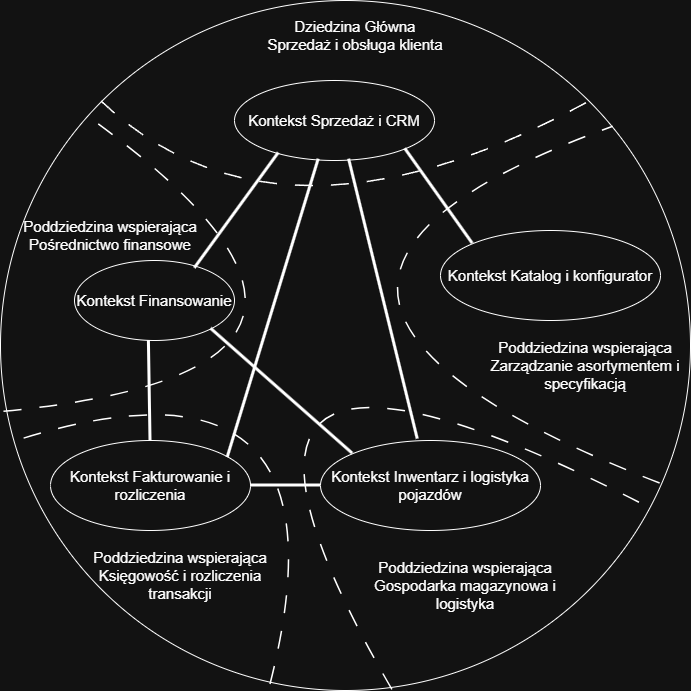

The diagram above was exported from draw.io. Its source (the exported page's mxGraphModel, read from the mxfile embedded in the PNG):
<mxGraphModel dx="1712" dy="948" grid="1" gridSize="10" guides="1" tooltips="1" connect="1" arrows="1" fold="1" page="1" pageScale="1" pageWidth="827" pageHeight="1169" math="0" shadow="0">
  <root>
    <mxCell id="0" />
    <mxCell id="1" parent="0" />
    <mxCell id="yofayxtcYdnaXJosU09R-3" parent="1" style="ellipse;whiteSpace=wrap;html=1;aspect=fixed;" value="" vertex="1">
      <mxGeometry height="690" width="690" x="80" y="180" as="geometry" />
    </mxCell>
    <mxCell id="yofayxtcYdnaXJosU09R-4" edge="1" parent="1" source="yofayxtcYdnaXJosU09R-3" style="curved=1;endArrow=none;html=1;rounded=0;exitX=0;exitY=0;exitDx=0;exitDy=0;entryX=1;entryY=0;entryDx=0;entryDy=0;strokeWidth=1.5;dashed=1;endFill=0;dashPattern=12 12;" target="yofayxtcYdnaXJosU09R-3" value="">
      <mxGeometry height="50" relative="1" width="50" as="geometry">
        <Array as="points">
          <mxPoint x="360" y="450" />
        </Array>
        <mxPoint x="800" y="610" as="sourcePoint" />
        <mxPoint x="850" y="560" as="targetPoint" />
      </mxGeometry>
    </mxCell>
    <mxCell id="yofayxtcYdnaXJosU09R-6" parent="1" style="ellipse;whiteSpace=wrap;html=1;fontSize=15;" value="Kontekst Sprzedaż i CRM" vertex="1">
      <mxGeometry height="80" width="200" x="314" y="260" as="geometry" />
    </mxCell>
    <mxCell id="yofayxtcYdnaXJosU09R-7" parent="1" style="text;html=1;whiteSpace=wrap;strokeColor=none;fillColor=none;align=center;verticalAlign=middle;rounded=0;fontSize=15;" value="Dziedzina Główna&lt;div&gt;Sprzedaż i obsługa klienta&lt;/div&gt;" vertex="1">
      <mxGeometry height="30" width="210" x="330" y="200" as="geometry" />
    </mxCell>
    <mxCell id="yofayxtcYdnaXJosU09R-8" edge="1" parent="1" source="yofayxtcYdnaXJosU09R-3" style="curved=1;endArrow=none;html=1;rounded=0;entryX=0.888;entryY=0.183;entryDx=0;entryDy=0;entryPerimeter=0;exitX=0.956;exitY=0.7;exitDx=0;exitDy=0;exitPerimeter=0;endFill=0;dashed=1;strokeWidth=1.5;dashPattern=12 12;" target="yofayxtcYdnaXJosU09R-3" value="">
      <mxGeometry height="50" relative="1" width="50" as="geometry">
        <Array as="points">
          <mxPoint x="240" y="470" />
        </Array>
        <mxPoint x="610" y="480" as="sourcePoint" />
        <mxPoint x="660" y="430" as="targetPoint" />
      </mxGeometry>
    </mxCell>
    <mxCell id="yofayxtcYdnaXJosU09R-9" parent="1" style="text;html=1;whiteSpace=wrap;strokeColor=none;fillColor=none;align=center;verticalAlign=middle;rounded=0;fontSize=15;" value="Poddziedzina wspierająca&lt;div&gt;Gospodarka magazynowa i logistyka&lt;/div&gt;" vertex="1">
      <mxGeometry height="30" width="210" x="440" y="750" as="geometry" />
    </mxCell>
    <mxCell id="yofayxtcYdnaXJosU09R-10" parent="1" style="ellipse;whiteSpace=wrap;html=1;fontSize=15;" value="Kontekst Katalog i konfigurator" vertex="1">
      <mxGeometry height="90" width="220" x="520" y="410" as="geometry" />
    </mxCell>
    <mxCell id="yofayxtcYdnaXJosU09R-11" edge="1" parent="1" source="yofayxtcYdnaXJosU09R-3" style="curved=1;endArrow=none;html=1;rounded=0;entryX=0.94;entryY=0.735;entryDx=0;entryDy=0;entryPerimeter=0;exitX=0.568;exitY=0.999;exitDx=0;exitDy=0;exitPerimeter=0;endFill=0;dashed=1;strokeWidth=1.5;dashPattern=12 12;" target="yofayxtcYdnaXJosU09R-3" value="">
      <mxGeometry height="50" relative="1" width="50" as="geometry">
        <Array as="points">
          <mxPoint x="210" y="420" />
        </Array>
        <mxPoint x="433" y="811" as="sourcePoint" />
        <mxPoint x="391" y="490" as="targetPoint" />
      </mxGeometry>
    </mxCell>
    <mxCell id="yofayxtcYdnaXJosU09R-12" parent="1" style="text;html=1;whiteSpace=wrap;strokeColor=none;fillColor=none;align=center;verticalAlign=middle;rounded=0;fontSize=15;" value="Poddziedzina wspierająca&lt;div&gt;Zarządzanie asortymentem i specyfikacją&lt;/div&gt;" vertex="1">
      <mxGeometry height="30" width="210" x="560" y="530" as="geometry" />
    </mxCell>
    <mxCell id="yofayxtcYdnaXJosU09R-13" parent="1" style="ellipse;whiteSpace=wrap;html=1;fontSize=15;" value="Kontekst Inwentarz i logistyka pojazdów" vertex="1">
      <mxGeometry height="90" width="220" x="400" y="620" as="geometry" />
    </mxCell>
    <mxCell id="yofayxtcYdnaXJosU09R-14" edge="1" parent="1" source="yofayxtcYdnaXJosU09R-3" style="curved=1;endArrow=none;html=1;rounded=0;entryX=0.128;entryY=0.169;entryDx=0;entryDy=0;entryPerimeter=0;exitX=0.005;exitY=0.596;exitDx=0;exitDy=0;exitPerimeter=0;endFill=0;dashed=1;strokeWidth=1.5;dashPattern=12 12;" target="yofayxtcYdnaXJosU09R-3" value="">
      <mxGeometry height="50" relative="1" width="50" as="geometry">
        <Array as="points">
          <mxPoint x="520" y="550" />
        </Array>
        <mxPoint x="893" y="801" as="sourcePoint" />
        <mxPoint x="851" y="480" as="targetPoint" />
      </mxGeometry>
    </mxCell>
    <mxCell id="yofayxtcYdnaXJosU09R-15" parent="1" style="text;html=1;whiteSpace=wrap;strokeColor=none;fillColor=none;align=center;verticalAlign=middle;rounded=0;fontSize=15;" value="Poddziedzina wspierająca&lt;div&gt;Pośrednictwo finansowe&lt;/div&gt;" vertex="1">
      <mxGeometry height="30" width="180" x="100" y="400" as="geometry" />
    </mxCell>
    <mxCell id="yofayxtcYdnaXJosU09R-16" edge="1" parent="1" source="yofayxtcYdnaXJosU09R-12" style="edgeStyle=orthogonalEdgeStyle;rounded=0;orthogonalLoop=1;jettySize=auto;html=1;exitX=0.5;exitY=1;exitDx=0;exitDy=0;" target="yofayxtcYdnaXJosU09R-12">
      <mxGeometry relative="1" as="geometry" />
    </mxCell>
    <mxCell id="yofayxtcYdnaXJosU09R-17" parent="1" style="ellipse;whiteSpace=wrap;html=1;fontSize=15;" value="Kontekst Finansowanie" vertex="1">
      <mxGeometry height="80" width="160" x="154" y="440" as="geometry" />
    </mxCell>
    <mxCell id="yofayxtcYdnaXJosU09R-18" edge="1" parent="1" style="curved=1;endArrow=none;html=1;rounded=0;entryX=0.018;entryY=0.64;entryDx=0;entryDy=0;entryPerimeter=0;exitX=0.005;exitY=0.596;exitDx=0;exitDy=0;exitPerimeter=0;endFill=0;dashed=1;strokeWidth=1.5;dashPattern=12 12;" target="yofayxtcYdnaXJosU09R-3" value="">
      <mxGeometry height="50" relative="1" width="50" as="geometry">
        <Array as="points">
          <mxPoint x="440" y="510" />
        </Array>
        <mxPoint x="350" y="864" as="sourcePoint" />
        <mxPoint x="435" y="570" as="targetPoint" />
      </mxGeometry>
    </mxCell>
    <mxCell id="yofayxtcYdnaXJosU09R-19" parent="1" style="text;html=1;whiteSpace=wrap;strokeColor=none;fillColor=none;align=center;verticalAlign=middle;rounded=0;fontSize=15;" value="Poddziedzina wspierająca&lt;div&gt;Księgowość i rozliczenia transakcji&lt;/div&gt;" vertex="1">
      <mxGeometry height="30" width="180" x="170" y="740" as="geometry" />
    </mxCell>
    <mxCell id="yofayxtcYdnaXJosU09R-20" parent="1" style="ellipse;whiteSpace=wrap;html=1;fontSize=15;" value="Kontekst Fakturowanie i rozliczenia" vertex="1">
      <mxGeometry height="90" width="200" x="130" y="620" as="geometry" />
    </mxCell>
    <mxCell id="yofayxtcYdnaXJosU09R-21" edge="1" parent="1" source="yofayxtcYdnaXJosU09R-17" style="endArrow=none;html=1;rounded=0;exitX=0.752;exitY=0.097;exitDx=0;exitDy=0;exitPerimeter=0;entryX=0.221;entryY=0.907;entryDx=0;entryDy=0;entryPerimeter=0;strokeWidth=3;" target="yofayxtcYdnaXJosU09R-6" value="">
      <mxGeometry height="50" relative="1" width="50" as="geometry">
        <mxPoint x="610" y="540" as="sourcePoint" />
        <mxPoint x="660" y="490" as="targetPoint" />
      </mxGeometry>
    </mxCell>
    <mxCell id="yofayxtcYdnaXJosU09R-22" edge="1" parent="1" source="yofayxtcYdnaXJosU09R-10" style="endArrow=none;html=1;rounded=0;entryX=1;entryY=1;entryDx=0;entryDy=0;exitX=0;exitY=0;exitDx=0;exitDy=0;strokeWidth=3;" target="yofayxtcYdnaXJosU09R-6" value="">
      <mxGeometry height="50" relative="1" width="50" as="geometry">
        <mxPoint x="610" y="540" as="sourcePoint" />
        <mxPoint x="660" y="490" as="targetPoint" />
      </mxGeometry>
    </mxCell>
    <mxCell id="yofayxtcYdnaXJosU09R-23" edge="1" parent="1" source="yofayxtcYdnaXJosU09R-20" style="endArrow=none;html=1;rounded=0;exitX=0.886;exitY=0.189;exitDx=0;exitDy=0;exitPerimeter=0;entryX=0.421;entryY=0.984;entryDx=0;entryDy=0;entryPerimeter=0;strokeWidth=3;" target="yofayxtcYdnaXJosU09R-6" value="">
      <mxGeometry height="50" relative="1" width="50" as="geometry">
        <mxPoint x="610" y="540" as="sourcePoint" />
        <mxPoint x="660" y="490" as="targetPoint" />
      </mxGeometry>
    </mxCell>
    <mxCell id="yofayxtcYdnaXJosU09R-24" edge="1" parent="1" source="yofayxtcYdnaXJosU09R-13" style="endArrow=none;html=1;rounded=0;exitX=0.442;exitY=-0.015;exitDx=0;exitDy=0;exitPerimeter=0;entryX=0.573;entryY=0.984;entryDx=0;entryDy=0;entryPerimeter=0;strokeWidth=3;" target="yofayxtcYdnaXJosU09R-6" value="">
      <mxGeometry height="50" relative="1" width="50" as="geometry">
        <mxPoint x="610" y="540" as="sourcePoint" />
        <mxPoint x="660" y="490" as="targetPoint" />
      </mxGeometry>
    </mxCell>
    <mxCell id="yofayxtcYdnaXJosU09R-28" edge="1" parent="1" source="yofayxtcYdnaXJosU09R-17" style="endArrow=none;html=1;rounded=0;exitX=1;exitY=1;exitDx=0;exitDy=0;entryX=0;entryY=0;entryDx=0;entryDy=0;strokeWidth=3;" target="yofayxtcYdnaXJosU09R-13" value="">
      <mxGeometry height="50" relative="1" width="50" as="geometry">
        <mxPoint x="610" y="550" as="sourcePoint" />
        <mxPoint x="660" y="500" as="targetPoint" />
      </mxGeometry>
    </mxCell>
    <mxCell id="yofayxtcYdnaXJosU09R-29" edge="1" parent="1" source="yofayxtcYdnaXJosU09R-20" style="endArrow=none;html=1;rounded=0;exitX=1;exitY=0.5;exitDx=0;exitDy=0;entryX=0;entryY=0.5;entryDx=0;entryDy=0;strokeWidth=3;" target="yofayxtcYdnaXJosU09R-13" value="">
      <mxGeometry height="50" relative="1" width="50" as="geometry">
        <mxPoint x="610" y="550" as="sourcePoint" />
        <mxPoint x="660" y="500" as="targetPoint" />
      </mxGeometry>
    </mxCell>
    <mxCell id="yofayxtcYdnaXJosU09R-30" edge="1" parent="1" source="yofayxtcYdnaXJosU09R-20" style="endArrow=none;html=1;rounded=0;exitX=0.5;exitY=0;exitDx=0;exitDy=0;entryX=0.465;entryY=1.002;entryDx=0;entryDy=0;entryPerimeter=0;strokeWidth=3;" target="yofayxtcYdnaXJosU09R-17" value="">
      <mxGeometry height="50" relative="1" width="50" as="geometry">
        <mxPoint x="610" y="550" as="sourcePoint" />
        <mxPoint x="660" y="500" as="targetPoint" />
      </mxGeometry>
    </mxCell>
  </root>
</mxGraphModel>